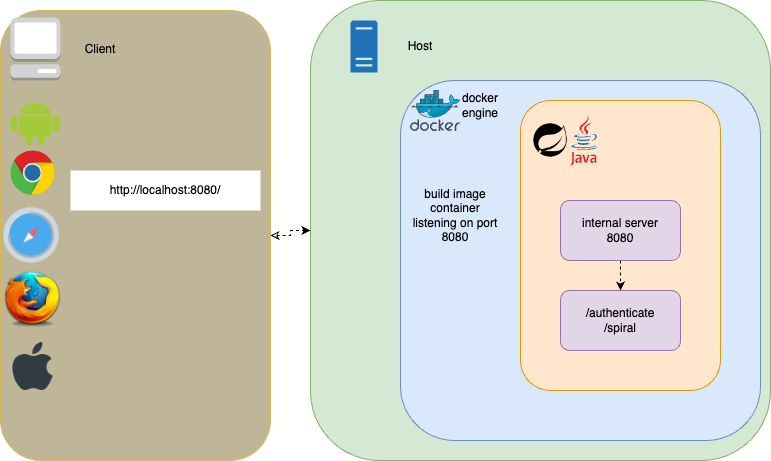

The diagram above was exported from draw.io. Its source (the exported page's mxGraphModel, read from the mxfile embedded in the PNG):
<mxGraphModel dx="944" dy="699" grid="1" gridSize="10" guides="1" tooltips="1" connect="1" arrows="1" fold="1" page="1" pageScale="1" pageWidth="827" pageHeight="1169" math="0" shadow="0">
  <root>
    <mxCell id="0" />
    <mxCell id="1" parent="0" />
    <mxCell id="pEBBzj4SRKNiiPZF80S8-1" value="" style="whiteSpace=wrap;html=1;aspect=fixed;fillColor=#d5e8d4;strokeColor=#82b366;rounded=1;" vertex="1" parent="1">
      <mxGeometry x="320" y="50" width="460" height="460" as="geometry" />
    </mxCell>
    <mxCell id="pEBBzj4SRKNiiPZF80S8-3" value="" style="whiteSpace=wrap;html=1;aspect=fixed;fillColor=#dae8fc;strokeColor=#6c8ebf;rounded=1;" vertex="1" parent="1">
      <mxGeometry x="410" y="130" width="360" height="360" as="geometry" />
    </mxCell>
    <mxCell id="pEBBzj4SRKNiiPZF80S8-2" value="" style="sketch=0;aspect=fixed;html=1;points=[];align=center;image;fontSize=12;image=img/lib/mscae/Docker.svg;fillColor=none;" vertex="1" parent="1">
      <mxGeometry x="420" y="140" width="50" height="41" as="geometry" />
    </mxCell>
    <mxCell id="pEBBzj4SRKNiiPZF80S8-4" value="" style="rounded=1;whiteSpace=wrap;html=1;fillColor=#ffe6cc;strokeColor=#d79b00;" vertex="1" parent="1">
      <mxGeometry x="530" y="150" width="200" height="290" as="geometry" />
    </mxCell>
    <mxCell id="pEBBzj4SRKNiiPZF80S8-7" value="" style="dashed=0;outlineConnect=0;html=1;align=center;labelPosition=center;verticalLabelPosition=bottom;verticalAlign=top;shape=mxgraph.weblogos.java;fillColor=none;" vertex="1" parent="1">
      <mxGeometry x="580" y="165" width="27" height="50" as="geometry" />
    </mxCell>
    <mxCell id="pEBBzj4SRKNiiPZF80S8-5" value="" style="shape=image;html=1;verticalAlign=top;verticalLabelPosition=bottom;labelBackgroundColor=#ffffff;imageAspect=0;aspect=fixed;image=https://cdn2.iconfinder.com/data/icons/boxicons-logos/24/bxl-spring-boot-128.png;fillColor=none;" vertex="1" parent="1">
      <mxGeometry x="540" y="170" width="40" height="40" as="geometry" />
    </mxCell>
    <mxCell id="pEBBzj4SRKNiiPZF80S8-8" value="" style="sketch=0;pointerEvents=1;shadow=0;dashed=0;html=1;strokeColor=none;labelPosition=center;verticalLabelPosition=bottom;verticalAlign=top;outlineConnect=0;align=center;shape=mxgraph.office.servers.physical_host;fillColor=#2072B8;rounded=1;" vertex="1" parent="1">
      <mxGeometry x="360" y="70" width="27" height="52" as="geometry" />
    </mxCell>
    <mxCell id="pEBBzj4SRKNiiPZF80S8-11" style="edgeStyle=orthogonalEdgeStyle;rounded=0;orthogonalLoop=1;jettySize=auto;html=1;exitX=0.5;exitY=1;exitDx=0;exitDy=0;entryX=0.5;entryY=0;entryDx=0;entryDy=0;dashed=1;" edge="1" parent="1" source="pEBBzj4SRKNiiPZF80S8-9" target="pEBBzj4SRKNiiPZF80S8-10">
      <mxGeometry relative="1" as="geometry" />
    </mxCell>
    <mxCell id="pEBBzj4SRKNiiPZF80S8-9" value="internal server&lt;br&gt;8080" style="rounded=1;whiteSpace=wrap;html=1;fillColor=#e1d5e7;strokeColor=#9673a6;" vertex="1" parent="1">
      <mxGeometry x="570" y="250" width="120" height="60" as="geometry" />
    </mxCell>
    <mxCell id="pEBBzj4SRKNiiPZF80S8-10" value="/authenticate&lt;br&gt;/spiral" style="rounded=1;whiteSpace=wrap;html=1;fillColor=#e1d5e7;strokeColor=#9673a6;" vertex="1" parent="1">
      <mxGeometry x="570" y="340" width="120" height="60" as="geometry" />
    </mxCell>
    <mxCell id="pEBBzj4SRKNiiPZF80S8-12" value="Host" style="text;html=1;strokeColor=none;fillColor=none;align=center;verticalAlign=middle;whiteSpace=wrap;rounded=0;" vertex="1" parent="1">
      <mxGeometry x="400" y="81" width="60" height="30" as="geometry" />
    </mxCell>
    <mxCell id="pEBBzj4SRKNiiPZF80S8-13" value="docker engine" style="text;html=1;strokeColor=none;fillColor=none;align=center;verticalAlign=middle;whiteSpace=wrap;rounded=0;" vertex="1" parent="1">
      <mxGeometry x="460" y="140" width="60" height="30" as="geometry" />
    </mxCell>
    <mxCell id="pEBBzj4SRKNiiPZF80S8-14" value="build image&lt;br&gt;container listening on port 8080" style="text;html=1;strokeColor=none;fillColor=none;align=center;verticalAlign=middle;whiteSpace=wrap;rounded=0;" vertex="1" parent="1">
      <mxGeometry x="420" y="250" width="90" height="30" as="geometry" />
    </mxCell>
    <mxCell id="pEBBzj4SRKNiiPZF80S8-26" style="edgeStyle=orthogonalEdgeStyle;rounded=0;orthogonalLoop=1;jettySize=auto;html=1;exitX=1;exitY=0.5;exitDx=0;exitDy=0;entryX=0;entryY=0.5;entryDx=0;entryDy=0;dashed=1;startArrow=classic;startFill=0;" edge="1" parent="1" source="pEBBzj4SRKNiiPZF80S8-17" target="pEBBzj4SRKNiiPZF80S8-1">
      <mxGeometry relative="1" as="geometry" />
    </mxCell>
    <mxCell id="pEBBzj4SRKNiiPZF80S8-17" value="" style="rounded=1;whiteSpace=wrap;html=1;fillColor=#BFB599;strokeColor=#d6b656;" vertex="1" parent="1">
      <mxGeometry x="10" y="60" width="270" height="450" as="geometry" />
    </mxCell>
    <mxCell id="pEBBzj4SRKNiiPZF80S8-15" value="" style="outlineConnect=0;dashed=0;verticalLabelPosition=bottom;verticalAlign=top;align=center;html=1;shape=mxgraph.aws3.management_console;fillColor=#D2D3D3;gradientColor=none;rounded=1;" vertex="1" parent="1">
      <mxGeometry x="20" y="67" width="50" height="63" as="geometry" />
    </mxCell>
    <mxCell id="pEBBzj4SRKNiiPZF80S8-18" value="Client" style="text;html=1;strokeColor=none;fillColor=none;align=center;verticalAlign=middle;whiteSpace=wrap;rounded=0;" vertex="1" parent="1">
      <mxGeometry x="80" y="83.5" width="60" height="30" as="geometry" />
    </mxCell>
    <mxCell id="pEBBzj4SRKNiiPZF80S8-19" value="" style="dashed=0;outlineConnect=0;html=1;align=center;labelPosition=center;verticalLabelPosition=bottom;verticalAlign=top;shape=mxgraph.weblogos.chrome;rounded=1;fillColor=#BFB599;" vertex="1" parent="1">
      <mxGeometry x="20" y="200" width="44.8" height="45.4" as="geometry" />
    </mxCell>
    <mxCell id="pEBBzj4SRKNiiPZF80S8-20" value="" style="shape=image;html=1;verticalAlign=top;verticalLabelPosition=bottom;labelBackgroundColor=#ffffff;imageAspect=0;aspect=fixed;image=https://cdn2.iconfinder.com/data/icons/social-media-2189/48/10-Safari-128.png;rounded=1;fillColor=#BFB599;" vertex="1" parent="1">
      <mxGeometry x="12" y="256" width="58" height="58" as="geometry" />
    </mxCell>
    <mxCell id="pEBBzj4SRKNiiPZF80S8-21" value="" style="shape=image;html=1;verticalAlign=top;verticalLabelPosition=bottom;labelBackgroundColor=#ffffff;imageAspect=0;aspect=fixed;image=https://cdn2.iconfinder.com/data/icons/browsers/Firefox.png;rounded=1;fillColor=#BFB599;" vertex="1" parent="1">
      <mxGeometry x="13.399999999999977" y="320" width="58" height="58" as="geometry" />
    </mxCell>
    <mxCell id="pEBBzj4SRKNiiPZF80S8-22" value="" style="dashed=0;outlineConnect=0;html=1;align=center;labelPosition=center;verticalLabelPosition=bottom;verticalAlign=top;shape=mxgraph.weblogos.android;fillColor=#A4CA39;strokeColor=none;rounded=1;" vertex="1" parent="1">
      <mxGeometry x="20" y="150" width="49" height="45" as="geometry" />
    </mxCell>
    <mxCell id="pEBBzj4SRKNiiPZF80S8-23" value="" style="shape=image;html=1;verticalAlign=top;verticalLabelPosition=bottom;labelBackgroundColor=#ffffff;imageAspect=0;aspect=fixed;image=https://cdn1.iconfinder.com/data/icons/logos-brands-1/24/logo_brand_brands_logos_apple_ios-128.png;rounded=1;fillColor=#BFB599;" vertex="1" parent="1">
      <mxGeometry x="18.4" y="392" width="48" height="48" as="geometry" />
    </mxCell>
    <mxCell id="pEBBzj4SRKNiiPZF80S8-24" value="http://localhost:8080/" style="text;html=1;strokeColor=none;fillColor=default;align=center;verticalAlign=middle;whiteSpace=wrap;rounded=0;" vertex="1" parent="1">
      <mxGeometry x="80" y="220" width="190" height="40" as="geometry" />
    </mxCell>
  </root>
</mxGraphModel>